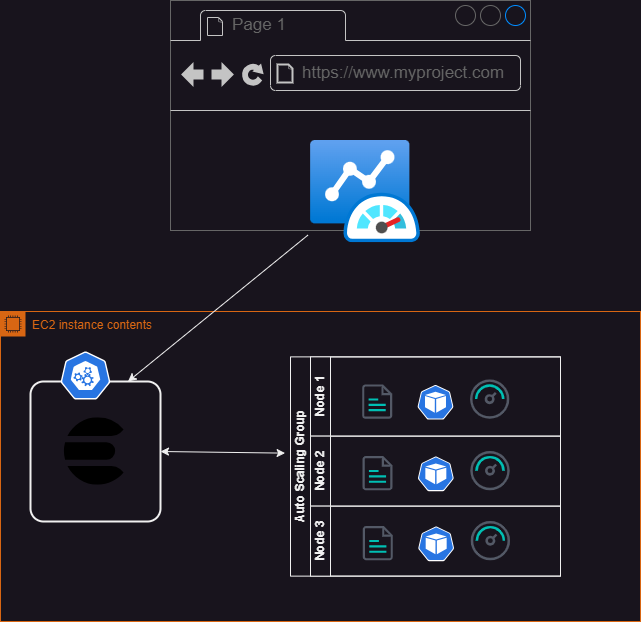

The diagram above was exported from draw.io. Its source (the exported page's mxGraphModel, read from the mxfile embedded in the PNG):
<mxGraphModel dx="794" dy="511" grid="1" gridSize="10" guides="1" tooltips="1" connect="1" arrows="1" fold="1" page="1" pageScale="1" pageWidth="850" pageHeight="1100" math="0" shadow="0">
  <root>
    <mxCell id="0" />
    <mxCell id="1" parent="0" />
    <mxCell id="H6TuaZHMDI1OvXvNpsxs-12" value="" style="strokeWidth=1;shadow=0;dashed=0;align=center;html=1;shape=mxgraph.mockup.containers.browserWindow;rSize=0;strokeColor=#666666;strokeColor2=#008cff;strokeColor3=#c4c4c4;mainText=,;recursiveResize=0;" vertex="1" parent="1">
      <mxGeometry x="230" y="160" width="360" height="230" as="geometry" />
    </mxCell>
    <mxCell id="H6TuaZHMDI1OvXvNpsxs-13" value="Page 1" style="strokeWidth=1;shadow=0;dashed=0;align=center;html=1;shape=mxgraph.mockup.containers.anchor;fontSize=17;fontColor=#666666;align=left;whiteSpace=wrap;" vertex="1" parent="H6TuaZHMDI1OvXvNpsxs-12">
      <mxGeometry x="60" y="12" width="110" height="26" as="geometry" />
    </mxCell>
    <mxCell id="H6TuaZHMDI1OvXvNpsxs-14" value="https://www.myproject.com" style="strokeWidth=1;shadow=0;dashed=0;align=center;html=1;shape=mxgraph.mockup.containers.anchor;rSize=0;fontSize=17;fontColor=#666666;align=left;" vertex="1" parent="H6TuaZHMDI1OvXvNpsxs-12">
      <mxGeometry x="130" y="60" width="250" height="26" as="geometry" />
    </mxCell>
    <mxCell id="OTaJqPqpDStadhMr0Eua-1" value="" style="image;aspect=fixed;html=1;points=[];align=center;fontSize=12;image=img/lib/azure2/other/Azure_Monitor_Dashboard.svg;" vertex="1" parent="H6TuaZHMDI1OvXvNpsxs-12">
      <mxGeometry x="140" y="140" width="110" height="102.24" as="geometry" />
    </mxCell>
    <mxCell id="OTaJqPqpDStadhMr0Eua-3" value="EC2 instance contents" style="points=[[0,0],[0.25,0],[0.5,0],[0.75,0],[1,0],[1,0.25],[1,0.5],[1,0.75],[1,1],[0.75,1],[0.5,1],[0.25,1],[0,1],[0,0.75],[0,0.5],[0,0.25]];outlineConnect=0;gradientColor=none;html=1;whiteSpace=wrap;fontSize=12;fontStyle=0;container=1;pointerEvents=0;collapsible=0;recursiveResize=0;shape=mxgraph.aws4.group;grIcon=mxgraph.aws4.group_ec2_instance_contents;strokeColor=#D86613;fillColor=none;verticalAlign=top;align=left;spacingLeft=30;fontColor=#D86613;dashed=0;" vertex="1" parent="1">
      <mxGeometry x="60" y="471" width="640" height="310" as="geometry" />
    </mxCell>
    <mxCell id="5MDLDca2YEDbPN3DJ6mo-1" value="" style="rounded=1;arcSize=10;dashed=0;fillColor=none;gradientColor=none;strokeWidth=2;" vertex="1" parent="OTaJqPqpDStadhMr0Eua-3">
      <mxGeometry x="30" y="70" width="130" height="140" as="geometry" />
    </mxCell>
    <mxCell id="5MDLDca2YEDbPN3DJ6mo-2" value="" style="sketch=0;html=1;dashed=0;whitespace=wrap;fillColor=#2875E2;strokeColor=#ffffff;points=[[0.005,0.63,0],[0.1,0.2,0],[0.9,0.2,0],[0.5,0,0],[0.995,0.63,0],[0.72,0.99,0],[0.5,1,0],[0.28,0.99,0]];verticalLabelPosition=bottom;align=center;verticalAlign=top;shape=mxgraph.kubernetes.icon;prIcon=master" vertex="1" parent="OTaJqPqpDStadhMr0Eua-3">
      <mxGeometry x="60.000000000000114" y="40" width="50" height="48" as="geometry" />
    </mxCell>
    <mxCell id="5MDLDca2YEDbPN3DJ6mo-4" value="" style="shape=image;aspect=fixed;image=data:image/svg+xml,(base64 omitted: 636 chars);" vertex="1" parent="OTaJqPqpDStadhMr0Eua-3">
      <mxGeometry x="60" y="106.25" width="67.5" height="67.5" as="geometry" />
    </mxCell>
    <mxCell id="5MDLDca2YEDbPN3DJ6mo-10" value="Auto Scaling Group" style="swimlane;childLayout=stackLayout;resizeParent=1;resizeParentMax=0;horizontal=0;startSize=20;horizontalStack=0;html=1;" vertex="1" parent="1">
      <mxGeometry x="350" y="516.38" width="270" height="219.24999999999966" as="geometry" />
    </mxCell>
    <mxCell id="5MDLDca2YEDbPN3DJ6mo-11" value="Node 1" style="swimlane;startSize=20;horizontal=0;html=1;" vertex="1" parent="5MDLDca2YEDbPN3DJ6mo-10">
      <mxGeometry x="20" width="250" height="79.24999999999966" as="geometry" />
    </mxCell>
    <mxCell id="H6TuaZHMDI1OvXvNpsxs-1" value="" style="sketch=0;html=1;dashed=0;whitespace=wrap;fillColor=#2875E2;strokeColor=#ffffff;points=[[0.005,0.63,0],[0.1,0.2,0],[0.9,0.2,0],[0.5,0,0],[0.995,0.63,0],[0.72,0.99,0],[0.5,1,0],[0.28,0.99,0]];verticalLabelPosition=bottom;align=center;verticalAlign=top;shape=mxgraph.kubernetes.icon;prIcon=pod" vertex="1" parent="5MDLDca2YEDbPN3DJ6mo-11">
      <mxGeometry x="100" y="28.07" width="50" height="34.62" as="geometry" />
    </mxCell>
    <mxCell id="H6TuaZHMDI1OvXvNpsxs-2" value="" style="shape=image;aspect=fixed;image=data:image/svg+xml,(base64 omitted: 756 chars);" vertex="1" parent="5MDLDca2YEDbPN3DJ6mo-11">
      <mxGeometry x="50" y="28.07" width="34.32" height="34.62" as="geometry" />
    </mxCell>
    <mxCell id="H6TuaZHMDI1OvXvNpsxs-3" value="" style="shape=image;aspect=fixed;image=data:image/svg+xml,(base64 omitted: 724 chars);" vertex="1" parent="5MDLDca2YEDbPN3DJ6mo-11">
      <mxGeometry x="160" y="22.689999999999888" width="39.33" height="40" as="geometry" />
    </mxCell>
    <mxCell id="5MDLDca2YEDbPN3DJ6mo-12" value="Node 2" style="swimlane;startSize=20;horizontal=0;html=1;" vertex="1" parent="5MDLDca2YEDbPN3DJ6mo-10">
      <mxGeometry x="20" y="79.24999999999966" width="250" height="70" as="geometry" />
    </mxCell>
    <mxCell id="H6TuaZHMDI1OvXvNpsxs-5" value="" style="sketch=0;html=1;dashed=0;whitespace=wrap;fillColor=#2875E2;strokeColor=#ffffff;points=[[0.005,0.63,0],[0.1,0.2,0],[0.9,0.2,0],[0.5,0,0],[0.995,0.63,0],[0.72,0.99,0],[0.5,1,0],[0.28,0.99,0]];verticalLabelPosition=bottom;align=center;verticalAlign=top;shape=mxgraph.kubernetes.icon;prIcon=pod" vertex="1" parent="5MDLDca2YEDbPN3DJ6mo-12">
      <mxGeometry x="100.33999999999997" y="20.38000000000045" width="50" height="34.62" as="geometry" />
    </mxCell>
    <mxCell id="H6TuaZHMDI1OvXvNpsxs-6" value="" style="shape=image;aspect=fixed;image=data:image/svg+xml,(base64 omitted: 756 chars);" vertex="1" parent="5MDLDca2YEDbPN3DJ6mo-12">
      <mxGeometry x="50.339999999999975" y="20.38000000000045" width="34.32" height="34.62" as="geometry" />
    </mxCell>
    <mxCell id="H6TuaZHMDI1OvXvNpsxs-7" value="" style="shape=image;aspect=fixed;image=data:image/svg+xml,(base64 omitted: 724 chars);" vertex="1" parent="5MDLDca2YEDbPN3DJ6mo-12">
      <mxGeometry x="160.33999999999997" y="15.000000000000341" width="39.33" height="40" as="geometry" />
    </mxCell>
    <mxCell id="5MDLDca2YEDbPN3DJ6mo-13" value="Node 3" style="swimlane;startSize=20;horizontal=0;html=1;" vertex="1" parent="5MDLDca2YEDbPN3DJ6mo-10">
      <mxGeometry x="20" y="149.24999999999966" width="250" height="70" as="geometry" />
    </mxCell>
    <mxCell id="H6TuaZHMDI1OvXvNpsxs-8" value="" style="sketch=0;html=1;dashed=0;whitespace=wrap;fillColor=#2875E2;strokeColor=#ffffff;points=[[0.005,0.63,0],[0.1,0.2,0],[0.9,0.2,0],[0.5,0,0],[0.995,0.63,0],[0.72,0.99,0],[0.5,1,0],[0.28,0.99,0]];verticalLabelPosition=bottom;align=center;verticalAlign=top;shape=mxgraph.kubernetes.icon;prIcon=pod" vertex="1" parent="5MDLDca2YEDbPN3DJ6mo-13">
      <mxGeometry x="100.67999999999995" y="20.38000000000045" width="50" height="34.62" as="geometry" />
    </mxCell>
    <mxCell id="H6TuaZHMDI1OvXvNpsxs-9" value="" style="shape=image;aspect=fixed;image=data:image/svg+xml,(base64 omitted: 756 chars);" vertex="1" parent="5MDLDca2YEDbPN3DJ6mo-13">
      <mxGeometry x="50.67999999999995" y="20.38000000000045" width="34.32" height="34.62" as="geometry" />
    </mxCell>
    <mxCell id="H6TuaZHMDI1OvXvNpsxs-10" value="" style="shape=image;aspect=fixed;image=data:image/svg+xml,(base64 omitted: 724 chars);" vertex="1" parent="5MDLDca2YEDbPN3DJ6mo-13">
      <mxGeometry x="160.67999999999995" y="15.000000000000341" width="39.33" height="40" as="geometry" />
    </mxCell>
    <mxCell id="H6TuaZHMDI1OvXvNpsxs-11" value="" style="endArrow=classic;startArrow=classic;html=1;rounded=0;exitX=1;exitY=0.5;exitDx=0;exitDy=0;entryX=-0.02;entryY=0.439;entryDx=0;entryDy=0;entryPerimeter=0;" edge="1" parent="1" source="5MDLDca2YEDbPN3DJ6mo-1" target="5MDLDca2YEDbPN3DJ6mo-10">
      <mxGeometry width="50" height="50" relative="1" as="geometry">
        <mxPoint x="380" y="680" as="sourcePoint" />
        <mxPoint x="430" y="630" as="targetPoint" />
      </mxGeometry>
    </mxCell>
    <mxCell id="H6TuaZHMDI1OvXvNpsxs-15" value="" style="endArrow=classic;html=1;rounded=0;exitX=-0.024;exitY=0.926;exitDx=0;exitDy=0;exitPerimeter=0;entryX=0.75;entryY=0;entryDx=0;entryDy=0;" edge="1" parent="1" source="OTaJqPqpDStadhMr0Eua-1" target="5MDLDca2YEDbPN3DJ6mo-1">
      <mxGeometry width="50" height="50" relative="1" as="geometry">
        <mxPoint x="380" y="480" as="sourcePoint" />
        <mxPoint x="430" y="430" as="targetPoint" />
      </mxGeometry>
    </mxCell>
  </root>
</mxGraphModel>